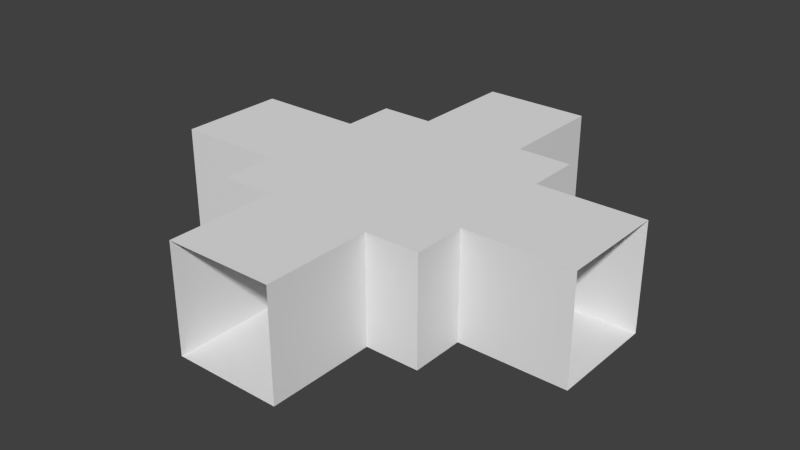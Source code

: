 # Source: 4-way.blend  (saved by Blender 2.57.1; exported with 4.5.12 LTS)
import bpy
from mathutils import Matrix  # noqa: F401  (used for matrix-valued properties, if any)

bpy.ops.wm.read_factory_settings(use_empty=True)
scene = bpy.context.scene
scene.name = 'Scene'

# ---- collections
col_collection_1 = bpy.data.collections.new('Collection 1'); scene.collection.children.link(col_collection_1)

# ---- world
world_world = bpy.data.worlds.new('World'); scene.world = world_world
world_world.color = (0.05088, 0.05088, 0.05088)
world_world.use_sun_shadow = False
world_world.sun_shadow_jitter_overblur = 0.0
world_world.cycles.sampling_method = 'MANUAL'
world_world.cycles.sample_map_resolution = 256

# ---- meshes
me_plane = bpy.data.meshes.new('Plane')
me_plane.from_pydata([(-4.0, -4.0, -2.0), (-4.0, 4.0, -2.0), (-4.914e-07, -4.0, -2.0), (4.622e-07, 4.0, -2.0), (-4.0, 7.907e-07, -2.0), (4.0, 4.0, -2.0), (-1.46e-08, 1.946e-07, -2.0), (2.0, -4.0, -2.0), (-2.0, -4.0, -2.0), (4.0, -2.0, -2.0), (2.0, 4.0, -2.0), (-2.0, 4.0, -2.0), (-4.0, -2.0, -2.0), (-4.0, 2.0, -2.0), (4.0, -4.0, -2.0), (-2.0, 4.927e-07, -2.0), (2.238e-07, 2.0, -2.0), (2.0, -1.034e-07, -2.0), (-2.53e-07, -2.0, -2.0), (4.0, -4.014e-07, -2.0), (-2.0, 2.0, -2.0), (2.0, 2.0, -2.0), (-2.0, -2.0, -2.0), (2.0, -2.0, -2.0), (4.0, 2.0, -2.0), (6.0, -4.014e-07, -2.0), (6.0, 2.0, -2.0), (6.0, -2.0, -2.0), (-4.914e-07, -6.0, -2.0), (-2.0, -6.0, -2.0), (2.0, -6.0, -2.0), (4.622e-07, 6.0, -2.0), (-2.0, 6.0, -2.0), (2.0, 6.0, -2.0), (-6.0, 7.907e-07, -2.0), (-6.0, 2.0, -2.0), (-6.0, -2.0, -2.0), (-4.914e-07, -8.0, -2.0), (2.0, -8.0, -2.0), (-2.0, -8.0, -2.0), (4.622e-07, 8.0, -2.0), (2.0, 8.0, -2.0), (-2.0, 8.0, -2.0), (8.0, -4.014e-07, -2.0), (8.0, -2.0, -2.0), (8.0, 2.0, -2.0), (-8.0, 7.907e-07, -2.0), (-8.0, -2.0, -2.0), (-8.0, 2.0, -2.0), (-8.0, 2.0, 2.0), (-8.0, -2.0, 2.0), (-8.0, 7.907e-07, 2.0), (8.0, 2.0, 2.0), (8.0, -2.0, 2.0), (8.0, -4.014e-07, 2.0), (-2.0, 8.0, 2.0), (2.0, 8.0, 2.0), (4.622e-07, 8.0, 2.0), (-2.0, -8.0, 2.0), (2.0, -8.0, 2.0), (-4.914e-07, -8.0, 2.0), (-6.0, -2.0, 2.0), (-6.0, 2.0, 2.0), (-6.0, 7.907e-07, 2.0), (2.0, 6.0, 2.0), (-2.0, 6.0, 2.0), (4.622e-07, 6.0, 2.0), (2.0, -6.0, 2.0), (-2.0, -6.0, 2.0), (-4.914e-07, -6.0, 2.0), (6.0, -2.0, 2.0), (6.0, 2.0, 2.0), (6.0, -4.014e-07, 2.0), (4.0, 2.0, 2.0), (2.0, -2.0, 2.0), (-2.0, -2.0, 2.0), (2.0, 2.0, 2.0), (-2.0, 2.0, 2.0), (4.0, -4.014e-07, 2.0), (-2.53e-07, -2.0, 2.0), (2.0, -1.034e-07, 2.0), (2.238e-07, 2.0, 2.0), (-2.0, 4.927e-07, 2.0), (4.0, -4.0, 2.0), (-4.0, 2.0, 2.0), (-4.0, -2.0, 2.0), (-2.0, 4.0, 2.0), (2.0, 4.0, 2.0), (4.0, -2.0, 2.0), (-2.0, -4.0, 2.0), (2.0, -4.0, 2.0), (-1.46e-08, 1.946e-07, 2.0), (4.0, 4.0, 2.0), (-4.0, 7.907e-07, 2.0), (4.622e-07, 4.0, 2.0), (-4.914e-07, -4.0, 2.0), (-4.0, 4.0, 2.0), (-4.0, -4.0, 2.0)], [], [(11, 1, 13, 20), (3, 11, 20, 16), (20, 13, 4, 15), (16, 20, 15, 6), (10, 3, 16, 21), (5, 10, 21, 24), (21, 16, 6, 17), (24, 21, 17, 19), (15, 4, 12, 22), (6, 15, 22, 18), (0, 8, 22, 12), (18, 22, 8, 2), (17, 6, 18, 23), (19, 17, 23, 9), (23, 18, 2, 7), (9, 23, 7, 14), (19, 25, 26, 24), (9, 27, 25, 19), (2, 8, 29, 28), (7, 2, 28, 30), (11, 3, 31, 32), (3, 10, 33, 31), (4, 13, 35, 34), (12, 4, 34, 36), (30, 28, 37, 38), (28, 29, 39, 37), (31, 33, 41, 40), (32, 31, 40, 42), (27, 44, 43, 25), (25, 43, 45, 26), (36, 34, 46, 47), (34, 35, 48, 46), (14, 7, 90, 83), (10, 5, 92, 87), (9, 14, 83, 88), (5, 24, 73, 92), (26, 71, 73, 24), (9, 88, 70, 27), (48, 35, 62, 49), (36, 47, 50, 61), (45, 52, 71, 26), (27, 70, 53, 44), (32, 42, 55, 65), (41, 33, 64, 56), (39, 29, 68, 58), (30, 38, 59, 67), (12, 36, 61, 85), (35, 13, 84, 62), (33, 10, 87, 64), (11, 32, 65, 86), (7, 30, 67, 90), (29, 8, 89, 68), (13, 1, 96, 84), (0, 12, 85, 97), (1, 11, 86, 96), (8, 0, 97, 89), (84, 96, 86, 77), (77, 86, 94, 81), (93, 84, 77, 82), (82, 77, 81, 91), (81, 94, 87, 76), (76, 87, 92, 73), (91, 81, 76, 80), (80, 76, 73, 78), (85, 93, 82, 75), (75, 82, 91, 79), (97, 85, 75, 89), (89, 75, 79, 95), (79, 91, 80, 74), (74, 80, 78, 88), (95, 79, 74, 90), (90, 74, 88, 83), (71, 72, 78, 73), (72, 70, 88, 78), (68, 89, 95, 69), (69, 95, 90, 67), (66, 94, 86, 65), (64, 87, 94, 66), (62, 84, 93, 63), (63, 93, 85, 61), (60, 69, 67, 59), (58, 68, 69, 60), (56, 64, 66, 57), (57, 66, 65, 55), (54, 53, 70, 72), (52, 54, 72, 71), (51, 63, 61, 50), (49, 62, 63, 51)])
_uv = me_plane.uv_layers.new(name='UVTex')
_uv.uv.foreach_set('vector', [0.5, 3.576e-07, 1.0, 8.345e-07, 1.0, 0.5, 0.5, 0.5, 6.109e-07, 0.0, 0.5, 3.576e-07, 0.5, 0.5, 2.086e-07, 0.5, 0.5, 0.5, 1.0, 0.5, 1.0, 1.0, 0.5, 1.0, 2.086e-07, 0.5, 0.5, 0.5, 0.5, 1.0, 0.0, 1.0, 0.5, 3.716e-07, 1.0, 0.0, 1.0, 0.5, 0.5, 0.5, 0.0, 7.078e-07, 0.5, 3.716e-07, 0.5, 0.5, 8.848e-08, 0.5, 0.5, 0.5, 1.0, 0.5, 1.0, 1.0, 0.5, 1.0, 8.848e-08, 0.5, 0.5, 0.5, 0.5, 1.0, 1.751e-07, 1.0, 0.5, 0.0, 1.0, 0.0, 1.0, 0.5, 0.5, 0.5, 0.0, 3.576e-07, 0.5, 0.0, 0.5, 0.5, 3.576e-07, 0.5, 1.0, 1.0, 0.5, 1.0, 0.5, 0.5, 1.0, 0.5, 3.576e-07, 0.5, 0.5, 0.5, 0.5, 1.0, 6.557e-07, 1.0, 0.5, 5.96e-08, 1.0, 0.0, 1.0, 0.5, 0.5, 0.5, 5.96e-08, 2.161e-07, 0.5, 5.96e-08, 0.5, 0.5, 0.0, 0.5, 0.5, 0.5, 1.0, 0.5, 1.0, 1.0, 0.5, 1.0, 0.0, 0.5, 0.5, 0.5, 0.5, 1.0, 1.192e-07, 1.0, 0.5, 1.0, 0.5, 0.5, 1.0, 0.5, 1.0, 1.0, 1.401e-06, 1.0, 1.013e-06, 0.5, 0.5, 0.5, 0.5, 1.0, 0.5, 0.0, 1.0, 0.0, 1.0, 0.5, 0.5, 0.5, 0.0, 2.98e-07, 0.5, 0.0, 0.5, 0.5, 2.384e-07, 0.5, 1.0, 1.0, 0.5, 1.0, 0.5, 0.5, 1.0, 0.5, 0.5, 1.0, 2.384e-07, 1.0, 0.0, 0.5, 0.5, 0.5, 0.5, -2.384e-07, 1.0, 1.192e-07, 1.0, 0.5, 0.5, 0.5, 2.384e-07, -2.98e-07, 0.5, -2.384e-07, 0.5, 0.5, 2.682e-07, 0.5, 2.384e-07, 0.5, 0.5, 0.5, 0.5, 1.0, 4.768e-07, 1.0, 0.5, 0.5, 1.0, 0.5, 1.0, 1.0, 0.5, 1.0, 0.5, 0.5, 0.0, 0.5, 0.0, 5.96e-08, 0.5, 1.192e-07, 1.0, 0.5, 0.5, 0.5, 0.5, 1.192e-07, 1.0, 0.0, 1.013e-06, 0.5, 2.384e-07, 2.176e-06, 0.5, 7.749e-07, 0.5, 0.5, 0.5, 0.5, 0.5, 7.749e-07, 1.0, -1.192e-07, 1.0, 0.5, 2.682e-07, 0.5, 0.5, 0.5, 0.5, 1.0, 8.345e-07, 1.0, 0.5, 0.5, 1.0, 0.5, 1.0, 1.0, 0.5, 1.0, 0.5, 1.356e-07, 1.0, 0.0, 1.0, 1.0, 0.5, 1.0, 0.0, 1.192e-08, 0.5, 2.459e-08, 0.5, 1.0, 1.192e-07, 1.0, 2.384e-07, 7.778e-08, 0.5, 1.356e-07, 0.5, 1.0, 0.0, 1.0, 0.5, 2.459e-08, 1.0, 0.0, 1.0, 1.0, 0.5, 1.0, 0.5, 4.342e-08, 0.5, 1.0, 0.0, 1.0, 0.0, 1.394e-07, 1.0, 3.576e-07, 1.0, 1.0, 0.5, 1.0, 0.5, 4.768e-07, 0.0, 3.07e-07, 0.5, 6.684e-08, 0.5, 1.0, 4.768e-07, 1.0, 0.5, 2.384e-07, 1.0, 0.0, 1.0, 1.0, 0.5, 1.0, 1.0, 0.0, 1.0, 1.0, 0.5, 1.0, 0.5, 4.342e-08, 0.5, 4.768e-07, 0.5, 1.0, 1.192e-07, 1.0, 1.192e-07, -1.192e-07, 0.5, 2.533e-08, 1.0, 0.0, 1.0, 1.0, 0.5, 1.0, 2.384e-07, 0.0, 0.5, -5.96e-08, 0.5, 1.0, 0.0, 1.0, 0.0, 1.937e-07, 0.5, 6.383e-08, 0.5, 1.0, 2.384e-07, 1.0, 0.5, 2.384e-07, 1.0, 0.0, 1.0, 1.0, 0.5, 1.0, 0.0, 4.768e-07, 0.5, 2.384e-07, 0.5, 1.0, 0.0, 1.0, 0.5, 6.684e-08, 1.0, 0.0, 1.0, 1.0, 0.5, 1.0, 0.5, -5.96e-08, 1.0, -1.192e-07, 1.0, 1.0, 0.5, 1.0, 0.0, 1.565e-07, 0.5, 2.533e-08, 0.5, 1.0, 1.192e-07, 1.0, 0.0, 4.768e-07, 0.5, 2.384e-07, 0.5, 1.0, 0.0, 1.0, 0.5, 6.383e-08, 1.0, 0.0, 1.0, 1.0, 0.5, 1.0, 0.0, 0.0, 0.5, 6.91e-08, 0.5, 1.0, 0.0, 1.0, 0.5, 8.941e-08, 1.0, 0.0, 1.0, 1.0, 0.5, 1.0, 0.5, 6.91e-08, 1.0, 1.937e-07, 1.0, 1.0, 0.5, 1.0, 2.384e-07, 5.085e-08, 0.5, 8.941e-08, 0.5, 1.0, 0.0, 1.0, 0.5, 0.0, 1.0, 2.384e-07, 1.0, 0.5, 0.5, 0.5, 0.5, 0.5, 1.0, 0.5, 1.0, 1.0, 0.5, 1.0, 0.0, 0.0, 0.5, 0.0, 0.5, 0.5, 1.734e-08, 0.5, 1.734e-08, 0.5, 0.5, 0.5, 0.5, 1.0, 8.941e-08, 1.0, 0.5, 7.453e-07, 1.0, 0.0, 1.0, 0.5, 0.5, 0.5, 0.5, 0.5, 1.0, 0.5, 1.0, 1.0, 0.5, 1.0, 1.01e-07, 9.681e-07, 0.5, 7.453e-07, 0.5, 0.5, 1.881e-07, 0.5, 1.881e-07, 0.5, 0.5, 0.5, 0.5, 1.0, 0.0, 1.0, 0.5, 4.768e-07, 1.0, 0.0, 1.0, 0.5, 0.5, 0.5, 0.5, 0.5, 1.0, 0.5, 1.0, 1.0, 0.5, 1.0, 0.0, 5.364e-07, 0.5, 4.768e-07, 0.5, 0.5, 2.384e-07, 0.5, 2.384e-07, 0.5, 0.5, 0.5, 0.5, 1.0, 5.96e-08, 1.0, 0.5, 0.0, 1.0, 1.043e-07, 1.0, 0.5, 0.5, 0.5, 0.5, 0.5, 1.0, 0.5, 1.0, 1.0, 0.5, 1.0, 0.0, 7.264e-08, 0.5, 0.0, 0.5, 0.5, 0.0, 0.5, 0.0, 0.5, 0.5, 0.5, 0.5, 1.0, 2.384e-07, 1.0, 1.192e-07, 0.5, 0.5, 0.5, 0.5, 1.0, 3.576e-07, 1.0, 0.5, 0.5, 1.0, 0.5, 1.0, 1.0, 0.5, 1.0, 0.0, 0.5, -1.192e-07, 8.941e-08, 0.5, 1.192e-07, 0.5, 0.5, 0.5, 0.5, 0.5, 1.192e-07, 1.0, 1.192e-07, 1.0, 0.5, 0.5, 0.5, 0.5, 1.0, 2.384e-07, 1.0, 5.364e-07, 0.5, 1.0, 0.5, 1.0, 1.0, 0.5, 1.0, 0.5, 0.5, 1.0, 0.5, 1.0, 1.0, 0.5, 1.0, 0.5, 0.5, 0.5, 0.5, 0.5, 1.0, 2.861e-06, 1.0, 1.669e-06, 0.5, 0.5, 1.0, 0.5, 0.5, 1.0, 0.5, 1.0, 1.0, 2.384e-07, 1.0, 0.0, 0.5, 0.5, 0.5, 0.5, 1.0, 1.0, -2.384e-07, 1.0, 0.5, 0.5, 0.5, 0.5, -2.682e-07, 0.5, -2.682e-07, 0.5, 0.5, 5.364e-07, 0.5, 2.98e-07, -5.96e-08, 0.5, 0.0, 1.0, 5.96e-08, 1.0, 0.5, 0.5, 0.5, 0.0, 1.788e-07, 0.5, 0.0, 0.5, 0.5, 1.192e-07, 0.5, 0.5, 2.98e-08, 0.5, 0.5, 1.669e-06, 0.5, 0.0, 8.047e-07, 1.0, 0.0, 1.0, 0.5, 0.5, 0.5, 0.5, 2.98e-08])
me_plane.use_remesh_preserve_volume = False
me_plane.use_remesh_preserve_attributes = False
me_plane.use_mirror_vertex_groups = False
me_plane.update()

# ---- objects
ob_plane = bpy.data.objects.new('Plane', me_plane)

# ---- transforms, parenting, visibility, modifiers, constraints
ob_plane.location = (0.0, 0.0, 0.0)
ob_plane.lineart.crease_threshold = 0.0

# ---- collection membership
col_collection_1.objects.link(ob_plane)

# ---- scene / render settings (as saved in the file)
scene.frame_start = 1; scene.frame_end = 250; scene.frame_set(50)
scene.render.engine = 'BLENDER_EEVEE_NEXT'
scene.render.image_settings.color_mode = 'RGB'
scene.render.image_settings.compression = 90
scene.render.resolution_percentage = 50
scene.render.dither_intensity = 0.0
scene.render.bake_margin = 2
scene.render.bake_bias = 0.0
scene.cycles.use_denoising = False
scene.cycles.samples = 10
scene.cycles.sampling_pattern = 'TABULATED_SOBOL'
scene.cycles.light_sampling_threshold = 0.0
scene.cycles.use_adaptive_sampling = False
scene.cycles.use_light_tree = False
scene.cycles.blur_glossy = 0.0
scene.cycles.volume_bounces = 1
scene.cycles.pixel_filter_type = 'GAUSSIAN'
scene.cycles.sample_clamp_indirect = 0.0
scene.view_settings.view_transform = 'Standard'
bpy.context.view_layer.update()

# ---- added for rendering (the .blend has no active camera and no usable light): camera, sun
cam_auto = bpy.data.cameras.new('AutoCamera')
cam_auto.lens = 50.0
cam_auto.sensor_width = 36.0
cam_auto.clip_end = 1000.0
ob_auto_camera = bpy.data.objects.new('AutoCamera', cam_auto)
scene.collection.objects.link(ob_auto_camera)
ob_auto_camera.location = (21.26, -25.5121, 17.008)
ob_auto_camera.rotation_euler = (1.09748, -7.21219e-08, 0.694738)
scene.camera = ob_auto_camera
light_auto_sun = bpy.data.lights.new('AutoSun', 'SUN')
light_auto_sun.energy = 3.0
light_auto_sun.angle = 0.0523599
ob_auto_sun = bpy.data.objects.new('AutoSun', light_auto_sun)
scene.collection.objects.link(ob_auto_sun)
ob_auto_sun.rotation_euler = (0.872665, 0.174533, 0.523599)
bpy.context.view_layer.update()
